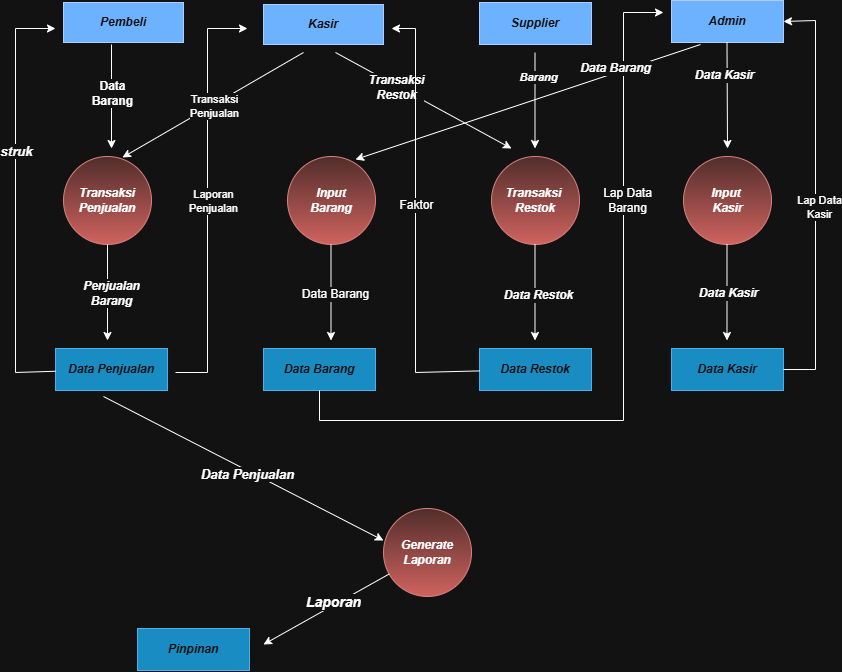

The diagram above was exported from draw.io. Its source (the exported page's mxGraphModel, read from the mxfile embedded in the PNG):
<mxGraphModel dx="860" dy="547" grid="1" gridSize="8" guides="1" tooltips="1" connect="1" arrows="1" fold="1" page="1" pageScale="1" pageWidth="850" pageHeight="1100" math="0" shadow="0">
  <root>
    <mxCell id="0" />
    <mxCell id="1" parent="0" />
    <mxCell id="TEzIR9VkosJxneVKILtV-1" parent="1" style="rounded=0;whiteSpace=wrap;html=1;fillColor=#0050ef;fontColor=#ffffff;strokeColor=#001DBC;" value="&lt;b&gt;&lt;i&gt;Pembeli&lt;/i&gt;&lt;/b&gt;" vertex="1">
      <mxGeometry height="40" width="120" x="64" y="30" as="geometry" />
    </mxCell>
    <mxCell id="TEzIR9VkosJxneVKILtV-2" parent="1" style="rounded=0;whiteSpace=wrap;html=1;fillColor=#0050ef;fontColor=#ffffff;strokeColor=#001DBC;" value="&lt;b&gt;&lt;i&gt;Kasir&lt;/i&gt;&lt;/b&gt;" vertex="1">
      <mxGeometry height="40" width="120" x="264" y="32" as="geometry" />
    </mxCell>
    <mxCell id="TEzIR9VkosJxneVKILtV-3" parent="1" style="rounded=0;whiteSpace=wrap;html=1;fillColor=#0050ef;fontColor=#ffffff;strokeColor=#001DBC;" value="&lt;b&gt;&lt;i&gt;Supplier&lt;/i&gt;&lt;/b&gt;" vertex="1">
      <mxGeometry height="42" width="112" x="480" y="30" as="geometry" />
    </mxCell>
    <mxCell id="TEzIR9VkosJxneVKILtV-5" parent="1" style="rounded=0;whiteSpace=wrap;html=1;fillColor=#0050ef;fontColor=#ffffff;strokeColor=#001DBC;" value="&lt;b&gt;&lt;i&gt;Admin&lt;/i&gt;&lt;/b&gt;" vertex="1">
      <mxGeometry height="42" width="112" x="672" y="28" as="geometry" />
    </mxCell>
    <mxCell id="TEzIR9VkosJxneVKILtV-6" parent="1" style="rounded=0;whiteSpace=wrap;html=1;fillColor=#1ba1e2;fontColor=#ffffff;strokeColor=#006EAF;" value="&lt;b&gt;&lt;i&gt;Data Penjualan&lt;/i&gt;&lt;/b&gt;" vertex="1">
      <mxGeometry height="42" width="112" x="56" y="376" as="geometry" />
    </mxCell>
    <mxCell id="TEzIR9VkosJxneVKILtV-7" parent="1" style="rounded=0;whiteSpace=wrap;html=1;fillColor=#1ba1e2;fontColor=#ffffff;strokeColor=#006EAF;" value="&lt;b&gt;&lt;i&gt;Data Barang&lt;/i&gt;&lt;/b&gt;" vertex="1">
      <mxGeometry height="42" width="112" x="264" y="376" as="geometry" />
    </mxCell>
    <mxCell id="TEzIR9VkosJxneVKILtV-8" parent="1" style="rounded=0;whiteSpace=wrap;html=1;fillColor=#1ba1e2;fontColor=#ffffff;strokeColor=#006EAF;" value="&lt;b&gt;&lt;i&gt;Data Restok&lt;/i&gt;&lt;/b&gt;" vertex="1">
      <mxGeometry height="42" width="112" x="480" y="376" as="geometry" />
    </mxCell>
    <mxCell id="TEzIR9VkosJxneVKILtV-9" parent="1" style="rounded=0;whiteSpace=wrap;html=1;fillColor=#1ba1e2;fontColor=#ffffff;strokeColor=#006EAF;" value="&lt;b&gt;&lt;i&gt;Data Kasir&lt;/i&gt;&lt;/b&gt;" vertex="1">
      <mxGeometry height="42" width="112" x="672" y="376" as="geometry" />
    </mxCell>
    <mxCell id="TEzIR9VkosJxneVKILtV-10" parent="1" style="ellipse;whiteSpace=wrap;html=1;shapeInside=1;aspect=fixed;fillColor=#f8cecc;gradientColor=#ea6b66;strokeColor=#b85450;" value="&lt;div&gt;&lt;br&gt;&lt;/div&gt;" vertex="1">
      <mxGeometry height="88" width="88" x="64" y="184" as="geometry" />
    </mxCell>
    <mxCell id="TEzIR9VkosJxneVKILtV-14" parent="1" style="text;html=1;whiteSpace=wrap;strokeColor=none;fillColor=none;align=center;verticalAlign=middle;rounded=0;" value="&lt;b&gt;&lt;i&gt;Transaksi&lt;/i&gt;&lt;/b&gt;&lt;div&gt;&lt;b&gt;&lt;i&gt;Penjualan&lt;/i&gt;&lt;/b&gt;&lt;/div&gt;" vertex="1">
      <mxGeometry height="24" width="60" x="78" y="216" as="geometry" />
    </mxCell>
    <mxCell id="TEzIR9VkosJxneVKILtV-16" edge="1" parent="1" source="TEzIR9VkosJxneVKILtV-6" style="endArrow=classic;html=1;rounded=0;" value="">
      <mxGeometry height="50" relative="1" width="50" as="geometry">
        <Array as="points">
          <mxPoint x="16" y="400" />
          <mxPoint x="16" y="56" />
        </Array>
        <mxPoint x="48" y="376" as="sourcePoint" />
        <mxPoint x="56" y="56" as="targetPoint" />
      </mxGeometry>
    </mxCell>
    <mxCell id="TEzIR9VkosJxneVKILtV-17" connectable="0" parent="TEzIR9VkosJxneVKILtV-16" style="edgeLabel;html=1;align=center;verticalAlign=middle;resizable=0;points=[];" value="&lt;font style=&quot;font-size: 13px;&quot;&gt;&lt;b&gt;&lt;i&gt;struk&lt;/i&gt;&lt;/b&gt;&lt;/font&gt;" vertex="1">
      <mxGeometry relative="1" x="0.0833" as="geometry">
        <mxPoint y="-32" as="offset" />
      </mxGeometry>
    </mxCell>
    <mxCell id="TEzIR9VkosJxneVKILtV-18" parent="1" style="ellipse;whiteSpace=wrap;html=1;shapeInside=1;aspect=fixed;fillColor=#f8cecc;gradientColor=#ea6b66;strokeColor=#b85450;" value="&lt;div&gt;&lt;br&gt;&lt;/div&gt;" vertex="1">
      <mxGeometry height="88" width="88" x="288" y="184" as="geometry" />
    </mxCell>
    <mxCell id="TEzIR9VkosJxneVKILtV-19" parent="1" style="ellipse;whiteSpace=wrap;html=1;shapeInside=1;aspect=fixed;fillColor=#f8cecc;gradientColor=#ea6b66;strokeColor=#b85450;" value="&lt;div&gt;&lt;br&gt;&lt;/div&gt;" vertex="1">
      <mxGeometry height="88" width="88" x="492" y="184" as="geometry" />
    </mxCell>
    <mxCell id="TEzIR9VkosJxneVKILtV-20" parent="1" style="ellipse;whiteSpace=wrap;html=1;shapeInside=1;aspect=fixed;fillColor=#f8cecc;gradientColor=#ea6b66;strokeColor=#b85450;" value="&lt;div&gt;&lt;br&gt;&lt;/div&gt;" vertex="1">
      <mxGeometry height="88" width="88" x="684" y="184" as="geometry" />
    </mxCell>
    <mxCell id="TEzIR9VkosJxneVKILtV-21" edge="1" parent="1" style="endArrow=classic;html=1;rounded=0;" value="">
      <mxGeometry height="50" relative="1" width="50" as="geometry">
        <Array as="points">
          <mxPoint x="208" y="400" />
          <mxPoint x="208" y="56" />
        </Array>
        <mxPoint x="176" y="400" as="sourcePoint" />
        <mxPoint x="248" y="56" as="targetPoint" />
      </mxGeometry>
    </mxCell>
    <mxCell id="TEzIR9VkosJxneVKILtV-52" connectable="0" parent="TEzIR9VkosJxneVKILtV-21" style="edgeLabel;html=1;align=center;verticalAlign=middle;resizable=0;points=[];" value="Laporan&lt;div&gt;Penjualan&lt;/div&gt;" vertex="1">
      <mxGeometry relative="1" x="-0.0192" y="-5" as="geometry">
        <mxPoint as="offset" />
      </mxGeometry>
    </mxCell>
    <mxCell id="TEzIR9VkosJxneVKILtV-22" edge="1" parent="1" style="endArrow=classic;html=1;rounded=0;" value="">
      <mxGeometry height="50" relative="1" width="50" as="geometry">
        <mxPoint x="112" y="72" as="sourcePoint" />
        <mxPoint x="112" y="176" as="targetPoint" />
      </mxGeometry>
    </mxCell>
    <mxCell id="TEzIR9VkosJxneVKILtV-49" connectable="0" parent="TEzIR9VkosJxneVKILtV-22" style="edgeLabel;html=1;align=center;verticalAlign=middle;resizable=0;points=[];" value="&lt;b style=&quot;&quot;&gt;&lt;font style=&quot;font-size: 12px;&quot;&gt;Data&lt;/font&gt;&lt;/b&gt;&lt;div&gt;&lt;b style=&quot;&quot;&gt;&lt;font style=&quot;font-size: 12px;&quot;&gt;Barang&lt;/font&gt;&lt;/b&gt;&lt;/div&gt;" vertex="1">
      <mxGeometry relative="1" x="0.0385" y="3" as="geometry">
        <mxPoint x="-3" y="-6" as="offset" />
      </mxGeometry>
    </mxCell>
    <mxCell id="TEzIR9VkosJxneVKILtV-24" edge="1" parent="1" source="TEzIR9VkosJxneVKILtV-10" style="endArrow=classic;html=1;rounded=0;exitX=0.5;exitY=1;exitDx=0;exitDy=0;" value="">
      <mxGeometry height="50" relative="1" width="50" as="geometry">
        <mxPoint x="112" y="288" as="sourcePoint" />
        <mxPoint x="108" y="368" as="targetPoint" />
      </mxGeometry>
    </mxCell>
    <mxCell id="TEzIR9VkosJxneVKILtV-50" connectable="0" parent="TEzIR9VkosJxneVKILtV-24" style="edgeLabel;html=1;align=center;verticalAlign=middle;resizable=0;points=[];" value="&lt;font style=&quot;font-size: 12px;&quot;&gt;&lt;b&gt;&lt;i&gt;Penjualan&lt;/i&gt;&lt;/b&gt;&lt;/font&gt;&lt;div&gt;&lt;font style=&quot;font-size: 12px;&quot;&gt;&lt;b&gt;&lt;i&gt;Barang&lt;/i&gt;&lt;/b&gt;&lt;/font&gt;&lt;/div&gt;" vertex="1">
      <mxGeometry relative="1" y="3" as="geometry">
        <mxPoint as="offset" />
      </mxGeometry>
    </mxCell>
    <mxCell id="TEzIR9VkosJxneVKILtV-25" parent="1" style="text;html=1;whiteSpace=wrap;strokeColor=none;fillColor=none;align=center;verticalAlign=middle;rounded=0;" value="&lt;b&gt;&lt;i&gt;Input Barang&lt;/i&gt;&lt;/b&gt;" vertex="1">
      <mxGeometry height="32" width="66" x="299" y="212" as="geometry" />
    </mxCell>
    <mxCell id="TEzIR9VkosJxneVKILtV-26" parent="1" style="text;html=1;whiteSpace=wrap;strokeColor=none;fillColor=none;align=center;verticalAlign=middle;rounded=0;" value="&lt;b&gt;&lt;i&gt;Transaksi&amp;nbsp;&lt;/i&gt;&lt;/b&gt;&lt;div&gt;&lt;b&gt;&lt;i&gt;Restok&lt;/i&gt;&lt;/b&gt;&lt;/div&gt;" vertex="1">
      <mxGeometry height="24" width="60" x="506" y="216" as="geometry" />
    </mxCell>
    <mxCell id="TEzIR9VkosJxneVKILtV-27" parent="1" style="text;html=1;whiteSpace=wrap;strokeColor=none;fillColor=none;align=center;verticalAlign=middle;rounded=0;" value="&lt;b&gt;&lt;i&gt;Input&amp;nbsp;&lt;/i&gt;&lt;/b&gt;&lt;div&gt;&lt;b&gt;&lt;i&gt;Kasir&lt;/i&gt;&lt;/b&gt;&lt;/div&gt;" vertex="1">
      <mxGeometry height="48" width="75" x="690.5" y="204" as="geometry" />
    </mxCell>
    <mxCell id="TEzIR9VkosJxneVKILtV-28" edge="1" parent="1" style="endArrow=classic;html=1;rounded=0;entryX=0.67;entryY=0.011;entryDx=0;entryDy=0;entryPerimeter=0;" target="TEzIR9VkosJxneVKILtV-10" value="">
      <mxGeometry height="50" relative="1" width="50" as="geometry">
        <mxPoint x="304" y="80" as="sourcePoint" />
        <mxPoint x="144" y="176" as="targetPoint" />
      </mxGeometry>
    </mxCell>
    <mxCell id="TEzIR9VkosJxneVKILtV-51" connectable="0" parent="TEzIR9VkosJxneVKILtV-28" style="edgeLabel;html=1;align=center;verticalAlign=middle;resizable=0;points=[];" value="Transaksi&lt;div&gt;Penjualan&lt;/div&gt;" vertex="1">
      <mxGeometry relative="1" x="-0.0101" y="1" as="geometry">
        <mxPoint as="offset" />
      </mxGeometry>
    </mxCell>
    <mxCell id="TEzIR9VkosJxneVKILtV-29" edge="1" parent="1" style="endArrow=classic;html=1;rounded=0;" value="">
      <mxGeometry height="50" relative="1" width="50" as="geometry">
        <mxPoint x="336" y="80" as="sourcePoint" />
        <mxPoint x="512" y="176" as="targetPoint" />
      </mxGeometry>
    </mxCell>
    <mxCell id="TEzIR9VkosJxneVKILtV-53" connectable="0" parent="TEzIR9VkosJxneVKILtV-29" style="edgeLabel;html=1;align=center;verticalAlign=middle;resizable=0;points=[];" value="&lt;font style=&quot;font-size: 12px;&quot;&gt;&lt;b&gt;&lt;i&gt;Transaksi&lt;/i&gt;&lt;/b&gt;&lt;/font&gt;&lt;div&gt;&lt;font style=&quot;font-size: 12px;&quot;&gt;&lt;b&gt;&lt;i&gt;Restok&lt;/i&gt;&lt;/b&gt;&lt;/font&gt;&lt;/div&gt;" vertex="1">
      <mxGeometry relative="1" x="-0.3033" y="-1" as="geometry">
        <mxPoint as="offset" />
      </mxGeometry>
    </mxCell>
    <mxCell id="TEzIR9VkosJxneVKILtV-30" edge="1" parent="1" source="TEzIR9VkosJxneVKILtV-7" style="endArrow=classic;html=1;rounded=0;exitX=0.5;exitY=1;exitDx=0;exitDy=0;" value="">
      <mxGeometry height="50" relative="1" width="50" as="geometry">
        <Array as="points">
          <mxPoint x="320" y="448" />
          <mxPoint x="624" y="448" />
          <mxPoint x="624" y="40" />
        </Array>
        <mxPoint x="320" y="432" as="sourcePoint" />
        <mxPoint x="664" y="40" as="targetPoint" />
      </mxGeometry>
    </mxCell>
    <mxCell id="TEzIR9VkosJxneVKILtV-59" connectable="0" parent="TEzIR9VkosJxneVKILtV-30" style="edgeLabel;html=1;align=center;verticalAlign=middle;resizable=0;points=[];" value="&lt;font style=&quot;font-size: 12px;&quot;&gt;Lap Data&lt;/font&gt;&lt;div&gt;&lt;font style=&quot;font-size: 12px;&quot;&gt;Barang&lt;/font&gt;&lt;/div&gt;" vertex="1">
      <mxGeometry relative="1" x="0.4194" y="-3" as="geometry">
        <mxPoint as="offset" />
      </mxGeometry>
    </mxCell>
    <mxCell id="TEzIR9VkosJxneVKILtV-31" edge="1" parent="1" style="endArrow=classic;html=1;rounded=0;entryX=0.773;entryY=0.034;entryDx=0;entryDy=0;entryPerimeter=0;" target="TEzIR9VkosJxneVKILtV-18" value="">
      <mxGeometry height="50" relative="1" width="50" as="geometry">
        <mxPoint x="701" y="72" as="sourcePoint" />
        <mxPoint x="360" y="176" as="targetPoint" />
      </mxGeometry>
    </mxCell>
    <mxCell id="TEzIR9VkosJxneVKILtV-56" connectable="0" parent="TEzIR9VkosJxneVKILtV-31" style="edgeLabel;html=1;align=center;verticalAlign=middle;resizable=0;points=[];" value="&lt;b&gt;&lt;i&gt;&lt;font style=&quot;font-size: 12px;&quot;&gt;Data Barang&lt;/font&gt;&lt;/i&gt;&lt;/b&gt;" vertex="1">
      <mxGeometry relative="1" x="-0.346" y="-4" as="geometry">
        <mxPoint x="29" y="-10" as="offset" />
      </mxGeometry>
    </mxCell>
    <mxCell id="TEzIR9VkosJxneVKILtV-33" edge="1" parent="1" source="TEzIR9VkosJxneVKILtV-8" style="endArrow=classic;html=1;rounded=0;" value="">
      <mxGeometry height="50" relative="1" width="50" as="geometry">
        <Array as="points">
          <mxPoint x="416" y="400" />
          <mxPoint x="416" y="56" />
        </Array>
        <mxPoint x="456" y="400" as="sourcePoint" />
        <mxPoint x="392" y="56" as="targetPoint" />
      </mxGeometry>
    </mxCell>
    <mxCell id="TEzIR9VkosJxneVKILtV-54" connectable="0" parent="TEzIR9VkosJxneVKILtV-33" style="edgeLabel;html=1;align=center;verticalAlign=middle;resizable=0;points=[];" value="&lt;font style=&quot;font-size: 12px;&quot;&gt;Faktor&lt;/font&gt;" vertex="1">
      <mxGeometry relative="1" x="0.0741" as="geometry">
        <mxPoint as="offset" />
      </mxGeometry>
    </mxCell>
    <mxCell id="TEzIR9VkosJxneVKILtV-34" edge="1" parent="1" style="endArrow=classic;html=1;rounded=0;exitX=0.5;exitY=1;exitDx=0;exitDy=0;" value="">
      <mxGeometry height="50" relative="1" width="50" as="geometry">
        <mxPoint x="331.5" y="272" as="sourcePoint" />
        <mxPoint x="331.5" y="368" as="targetPoint" />
      </mxGeometry>
    </mxCell>
    <mxCell id="TEzIR9VkosJxneVKILtV-55" connectable="0" parent="TEzIR9VkosJxneVKILtV-34" style="edgeLabel;html=1;align=center;verticalAlign=middle;resizable=0;points=[];" value="&lt;font style=&quot;font-size: 12px;&quot;&gt;Data Barang&lt;/font&gt;" vertex="1">
      <mxGeometry relative="1" x="0.0208" y="4" as="geometry">
        <mxPoint as="offset" />
      </mxGeometry>
    </mxCell>
    <mxCell id="TEzIR9VkosJxneVKILtV-36" edge="1" parent="1" style="endArrow=classic;html=1;rounded=0;exitX=0.5;exitY=1;exitDx=0;exitDy=0;" value="">
      <mxGeometry height="50" relative="1" width="50" as="geometry">
        <mxPoint x="535.5" y="80" as="sourcePoint" />
        <mxPoint x="535.5" y="176" as="targetPoint" />
      </mxGeometry>
    </mxCell>
    <mxCell id="TEzIR9VkosJxneVKILtV-57" connectable="0" parent="TEzIR9VkosJxneVKILtV-36" style="edgeLabel;html=1;align=center;verticalAlign=middle;resizable=0;points=[];" value="&lt;b&gt;&lt;i&gt;Barang&lt;/i&gt;&lt;/b&gt;" vertex="1">
      <mxGeometry relative="1" x="-0.5" y="3" as="geometry">
        <mxPoint as="offset" />
      </mxGeometry>
    </mxCell>
    <mxCell id="TEzIR9VkosJxneVKILtV-37" edge="1" parent="1" style="endArrow=classic;html=1;rounded=0;exitX=0.5;exitY=1;exitDx=0;exitDy=0;" value="">
      <mxGeometry height="50" relative="1" width="50" as="geometry">
        <mxPoint x="727.5" y="70" as="sourcePoint" />
        <mxPoint x="728" y="176" as="targetPoint" />
      </mxGeometry>
    </mxCell>
    <mxCell id="TEzIR9VkosJxneVKILtV-62" connectable="0" parent="TEzIR9VkosJxneVKILtV-37" style="edgeLabel;html=1;align=center;verticalAlign=middle;resizable=0;points=[];" value="&lt;font style=&quot;font-size: 12px;&quot;&gt;&lt;b&gt;&lt;i&gt;Data Kasir&lt;/i&gt;&lt;/b&gt;&lt;/font&gt;" vertex="1">
      <mxGeometry relative="1" x="-0.3965" y="-3" as="geometry">
        <mxPoint as="offset" />
      </mxGeometry>
    </mxCell>
    <mxCell id="TEzIR9VkosJxneVKILtV-38" edge="1" parent="1" style="endArrow=classic;html=1;rounded=0;exitX=0.5;exitY=1;exitDx=0;exitDy=0;" value="">
      <mxGeometry height="50" relative="1" width="50" as="geometry">
        <mxPoint x="535.5" y="272" as="sourcePoint" />
        <mxPoint x="535.5" y="368" as="targetPoint" />
      </mxGeometry>
    </mxCell>
    <mxCell id="TEzIR9VkosJxneVKILtV-58" connectable="0" parent="TEzIR9VkosJxneVKILtV-38" style="edgeLabel;html=1;align=center;verticalAlign=middle;resizable=0;points=[];" value="&lt;font style=&quot;font-size: 12px;&quot;&gt;&lt;b&gt;&lt;i&gt;Data Restok&lt;/i&gt;&lt;/b&gt;&lt;/font&gt;" vertex="1">
      <mxGeometry relative="1" x="0.0417" y="3" as="geometry">
        <mxPoint as="offset" />
      </mxGeometry>
    </mxCell>
    <mxCell id="TEzIR9VkosJxneVKILtV-39" edge="1" parent="1" style="endArrow=classic;html=1;rounded=0;exitX=0.5;exitY=1;exitDx=0;exitDy=0;" value="">
      <mxGeometry height="50" relative="1" width="50" as="geometry">
        <mxPoint x="727.5" y="272" as="sourcePoint" />
        <mxPoint x="727.5" y="368" as="targetPoint" />
      </mxGeometry>
    </mxCell>
    <mxCell id="TEzIR9VkosJxneVKILtV-60" connectable="0" parent="TEzIR9VkosJxneVKILtV-39" style="edgeLabel;html=1;align=center;verticalAlign=middle;resizable=0;points=[];" value="&lt;font style=&quot;font-size: 12px;&quot;&gt;&lt;b&gt;&lt;i&gt;Data Kasir&lt;/i&gt;&lt;/b&gt;&lt;/font&gt;" vertex="1">
      <mxGeometry relative="1" x="0.0417" y="-1" as="geometry">
        <mxPoint x="2" y="-2" as="offset" />
      </mxGeometry>
    </mxCell>
    <mxCell id="TEzIR9VkosJxneVKILtV-40" edge="1" parent="1" source="TEzIR9VkosJxneVKILtV-9" style="endArrow=classic;html=1;rounded=0;exitX=1;exitY=0.5;exitDx=0;exitDy=0;entryX=1;entryY=0.5;entryDx=0;entryDy=0;" target="TEzIR9VkosJxneVKILtV-5" value="">
      <mxGeometry height="50" relative="1" width="50" as="geometry">
        <Array as="points">
          <mxPoint x="816" y="397" />
          <mxPoint x="816" y="48" />
        </Array>
        <mxPoint x="792" y="386.5" as="sourcePoint" />
        <mxPoint x="792" y="49" as="targetPoint" />
      </mxGeometry>
    </mxCell>
    <mxCell id="TEzIR9VkosJxneVKILtV-63" connectable="0" parent="TEzIR9VkosJxneVKILtV-40" style="edgeLabel;html=1;align=center;verticalAlign=middle;resizable=0;points=[];" value="Lap Data&lt;div&gt;Kasir&lt;/div&gt;" vertex="1">
      <mxGeometry relative="1" x="-0.0539" y="-3" as="geometry">
        <mxPoint as="offset" />
      </mxGeometry>
    </mxCell>
    <mxCell id="TEzIR9VkosJxneVKILtV-41" parent="1" style="ellipse;whiteSpace=wrap;html=1;shapeInside=1;aspect=fixed;fillColor=#f8cecc;gradientColor=#ea6b66;strokeColor=#b85450;" value="&lt;div&gt;&lt;br&gt;&lt;/div&gt;" vertex="1">
      <mxGeometry height="88" width="88" x="384" y="536" as="geometry" />
    </mxCell>
    <mxCell id="TEzIR9VkosJxneVKILtV-42" parent="1" style="rounded=0;whiteSpace=wrap;html=1;fillColor=#1ba1e2;fontColor=#ffffff;strokeColor=#006EAF;" value="&lt;b&gt;&lt;i&gt;Pinpinan&lt;/i&gt;&lt;/b&gt;" vertex="1">
      <mxGeometry height="42" width="112" x="138" y="656" as="geometry" />
    </mxCell>
    <mxCell id="TEzIR9VkosJxneVKILtV-43" edge="1" parent="1" source="TEzIR9VkosJxneVKILtV-41" style="endArrow=classic;html=1;rounded=0;" value="">
      <mxGeometry height="50" relative="1" width="50" as="geometry">
        <mxPoint x="416" y="626" as="sourcePoint" />
        <mxPoint x="264" y="672" as="targetPoint" />
      </mxGeometry>
    </mxCell>
    <mxCell id="TEzIR9VkosJxneVKILtV-46" connectable="0" parent="TEzIR9VkosJxneVKILtV-43" style="edgeLabel;html=1;align=center;verticalAlign=middle;resizable=0;points=[];" value="&lt;b&gt;&lt;i&gt;&lt;font style=&quot;font-size: 14px;&quot;&gt;Laporan&lt;/font&gt;&lt;/i&gt;&lt;/b&gt;" vertex="1">
      <mxGeometry relative="1" x="-0.1209" y="-3" as="geometry">
        <mxPoint as="offset" />
      </mxGeometry>
    </mxCell>
    <mxCell id="TEzIR9VkosJxneVKILtV-44" edge="1" parent="1" style="endArrow=classic;html=1;rounded=0;entryX=0;entryY=0.364;entryDx=0;entryDy=0;entryPerimeter=0;" target="TEzIR9VkosJxneVKILtV-41" value="">
      <mxGeometry height="50" relative="1" width="50" as="geometry">
        <mxPoint x="104" y="424" as="sourcePoint" />
        <mxPoint x="232" y="598" as="targetPoint" />
      </mxGeometry>
    </mxCell>
    <mxCell id="TEzIR9VkosJxneVKILtV-47" connectable="0" parent="TEzIR9VkosJxneVKILtV-44" style="edgeLabel;html=1;align=center;verticalAlign=middle;resizable=0;points=[];" value="&lt;b&gt;&lt;i&gt;&lt;font style=&quot;font-size: 13px;&quot;&gt;Data Penjualan&lt;/font&gt;&lt;/i&gt;&lt;/b&gt;" vertex="1">
      <mxGeometry relative="1" x="0.0371" y="-3" as="geometry">
        <mxPoint as="offset" />
      </mxGeometry>
    </mxCell>
    <mxCell id="TEzIR9VkosJxneVKILtV-45" parent="1" style="text;html=1;whiteSpace=wrap;strokeColor=none;fillColor=none;align=center;verticalAlign=middle;rounded=0;" value="&lt;b&gt;&lt;i&gt;Generate&lt;/i&gt;&lt;/b&gt;&lt;div&gt;&lt;b&gt;&lt;i&gt;Laporan&lt;/i&gt;&lt;/b&gt;&lt;/div&gt;" vertex="1">
      <mxGeometry height="32" width="66" x="395" y="564" as="geometry" />
    </mxCell>
  </root>
</mxGraphModel>